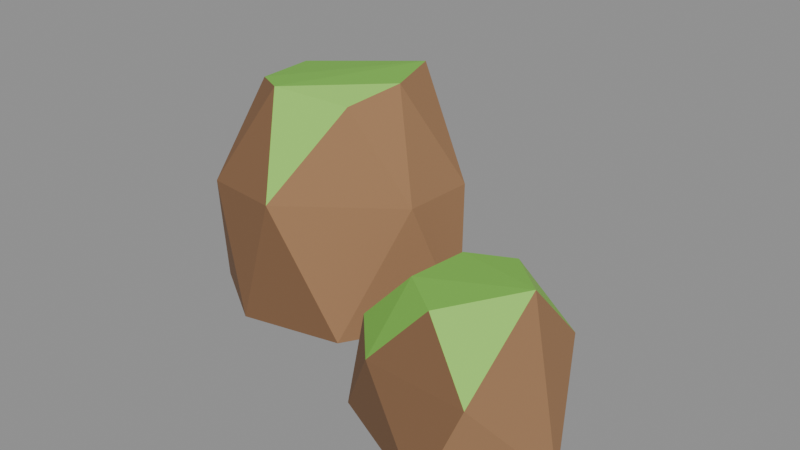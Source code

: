 # Source: rock_largeF.blend  (saved by Blender 5.2.45; exported with 4.5.12 LTS)
import bpy
from mathutils import Matrix  # noqa: F401  (used for matrix-valued properties, if any)

bpy.ops.wm.read_factory_settings(use_empty=True)
scene = bpy.context.scene
scene.name = 'Scene'

# ---- collections
col_col_lowpoly = bpy.data.collections.new('COL_LowPoly'); scene.collection.children.link(col_col_lowpoly)

# ---- images (referenced by path relative to the original .blend; pixels are not part of the script)
import os
ASSET_DIR = os.environ.get("B2B_ASSET_DIR", "")  # directory of the original .blend (textures are referenced by path, not embedded)
HERE = os.path.dirname(os.path.abspath(__file__))  # packed textures are extracted next to this script under _unpacked/

def load_image(name, relpath, width, height, colorspace="sRGB"):
    """Load a texture the original file referenced (path relative to the .blend, or extracted next to this script)."""
    p = next((c for c in (os.path.join(HERE, relpath), os.path.join(ASSET_DIR, relpath)) if relpath and os.path.exists(c)), "")
    if p:
        img = bpy.data.images.load(p, check_existing=True)
        img.name = name
    else:  # same state as the original file: an image datablock whose file is absent (Cycles renders it pink)
        img = bpy.data.images.new(name, width, height)
        img.source = "FILE"
        img.filepath = "//" + (relpath or name)
    img.colorspace_settings.name = colorspace
    return img
img_rock_largef_basecolor = load_image('rock_largeF_BaseColor', '_unpacked/rock_largeF_BaseColor.8cf2768a.png', 112, 16, 'sRGB')
img_rock_largef_maskmap = load_image('rock_largeF_MaskMap', '_unpacked/rock_largeF_MaskMap.37e9bd9d.png', 112, 16, 'Non-Color')

# ---- materials (node trees are filled in below, after node groups)
mat_m_rock_largef = bpy.data.materials.new('M_rock_largeF')

# ---- material node trees
mat_m_rock_largef.use_nodes = True; mat_m_rock_largef.node_tree.nodes.clear()
_N = mat_m_rock_largef.node_tree.nodes; _L = mat_m_rock_largef.node_tree.links
n0 = _N.new('ShaderNodeBsdfPrincipled'); n0.name = 'Principled BSDF'; n0.location = (-200, 100)
n0.inputs[10].default_value = 0.005
n1 = _N.new('ShaderNodeOutputMaterial'); n1.name = 'Material Output'; n1.location = (200, 100)
n2 = _N.new('ShaderNodeTexImage'); n2.name = 'Image Texture'; n2.location = (0, 0)
n2.image = img_rock_largef_basecolor
n2.interpolation = 'Closest'
n3 = _N.new('ShaderNodeTexImage'); n3.name = 'Image Texture.001'; n3.location = (0, 0)
n3.image = img_rock_largef_maskmap
n3.interpolation = 'Closest'
n4 = _N.new('ShaderNodeSeparateColor'); n4.name = 'Separate Color'; n4.location = (0, 0)
n5 = _N.new('ShaderNodeMath'); n5.name = 'Math'; n5.location = (0, 0)
n5.operation = 'SUBTRACT'
n5.inputs[0].default_value = 1.0
_L.new(n0.outputs[0], n1.inputs[0])
_L.new(n2.outputs[0], n0.inputs[0])
_L.new(n3.outputs[0], n4.inputs[0])
_L.new(n4.outputs[0], n0.inputs[1])
_L.new(n3.outputs[1], n5.inputs[1])
_L.new(n5.outputs[0], n0.inputs[2])
n1.is_active_output = True

# ---- meshes
me_rock_largef = bpy.data.meshes.new('rock_largeF')
me_rock_largef.from_pydata([(0.09126, 0.09991, 0.0), (-0.06026, 0.3089, 0.0), (-0.234, 0.3458, 0.0), (-0.446, 0.217, 0.0), (-0.4069, -0.06359, 0.0), (-0.2521, -0.1641, 0.0), (-0.04072, -0.118, 0.0), (0.043, 0.1708, 0.264), (-0.1958, 0.3447, 0.264), (-0.3986, 0.2867, 0.264), (-0.4517, 0.07788, 0.264), (-0.3459, -0.1309, 0.264), (-0.1874, -0.1496, 0.264), (0.03476, 0.01639, 0.264), (-0.09098, 0.2112, 0.478), (-0.2051, 0.2467, 0.4442), (-0.355, 0.1425, 0.439), (-0.3298, -0.001258, 0.4488), (-0.2614, -0.04047, 0.4555), (-0.1072, -0.002603, 0.4395), (-0.05767, 0.09179, 0.4718), (0.5065, -0.1891, 0.0), (0.3742, 0.04628, 0.0), (0.1279, -0.04556, 0.0), (0.1034, -0.2475, 0.0), (0.3558, -0.3667, 0.0), (0.4219, -0.01704, 0.165), (0.2902, 0.05049, 0.165), (0.1045, -0.2022, 0.165), (0.2011, -0.3075, 0.165), (0.4102, -0.317, 0.165), (0.3116, -0.0355, 0.2779), (0.2191, -0.07007, 0.2732), (0.2069, -0.1962, 0.2756), (0.3003, -0.2681, 0.2791), (0.4058, -0.1263, 0.2927)], [], [(3, 9, 2), (9, 8, 2), (8, 1, 2), (1, 0, 6), (1, 6, 5), (1, 5, 4), (1, 4, 3), (1, 3, 2), (10, 9, 3), (4, 10, 3), (10, 16, 9), (16, 15, 9), (15, 8, 9), (14, 7, 8), (7, 1, 8), (15, 14, 8), (7, 0, 1), (4, 11, 10), (11, 17, 10), (17, 16, 10), (5, 11, 4), (17, 14, 16), (14, 15, 16), (20, 7, 14), (17, 18, 14), (18, 20, 14), (20, 13, 7), (13, 0, 7), (13, 6, 0), (5, 12, 11), (12, 18, 11), (18, 17, 11), (6, 12, 5), (18, 19, 20), (19, 13, 20), (12, 19, 18), (19, 12, 13), (12, 6, 13), (25, 29, 24), (29, 28, 24), (28, 23, 24), (23, 22, 21), (23, 21, 25), (23, 25, 24), (21, 30, 25), (30, 29, 25), (30, 34, 29), (34, 33, 29), (33, 28, 29), (33, 32, 28), (32, 23, 28), (32, 27, 23), (27, 22, 23), (22, 26, 21), (26, 35, 21), (35, 30, 21), (35, 34, 30), (35, 33, 34), (35, 32, 33), (35, 31, 32), (31, 27, 32), (31, 26, 27), (26, 22, 27), (31, 35, 26)])
_uv = me_rock_largef.uv_layers.new(name='UVMap')
_uv.uv.foreach_set('vector', [0.07143, 0.5, 0.07143, 0.5, 0.07143, 0.5, 0.07143, 0.5, 0.07143, 0.5, 0.07143, 0.5, 0.07143, 0.5, 0.07143, 0.5, 0.07143, 0.5, 0.07143, 0.5, 0.07143, 0.5, 0.07143, 0.5, 0.07143, 0.5, 0.07143, 0.5, 0.07143, 0.5, 0.07143, 0.5, 0.07143, 0.5, 0.07143, 0.5, 0.07143, 0.5, 0.07143, 0.5, 0.07143, 0.5, 0.07143, 0.5, 0.07143, 0.5, 0.07143, 0.5, 0.2143, 0.5, 0.2143, 0.5, 0.2143, 0.5, 0.2143, 0.5, 0.2143, 0.5, 0.2143, 0.5, 0.2143, 0.5, 0.2143, 0.5, 0.2143, 0.5, 0.3571, 0.5, 0.3571, 0.5, 0.3571, 0.5, 0.07143, 0.5, 0.07143, 0.5, 0.07143, 0.5, 0.07143, 0.5, 0.07143, 0.5, 0.07143, 0.5, 0.07143, 0.5, 0.07143, 0.5, 0.07143, 0.5, 0.07143, 0.5, 0.07143, 0.5, 0.07143, 0.5, 0.07143, 0.5, 0.07143, 0.5, 0.07143, 0.5, 0.2143, 0.5, 0.2143, 0.5, 0.2143, 0.5, 0.2143, 0.5, 0.2143, 0.5, 0.2143, 0.5, 0.2143, 0.5, 0.2143, 0.5, 0.2143, 0.5, 0.2143, 0.5, 0.2143, 0.5, 0.2143, 0.5, 0.3571, 0.5, 0.3571, 0.5, 0.3571, 0.5, 0.3571, 0.5, 0.3571, 0.5, 0.3571, 0.5, 0.07143, 0.5, 0.07143, 0.5, 0.07143, 0.5, 0.3571, 0.5, 0.3571, 0.5, 0.3571, 0.5, 0.3571, 0.5, 0.3571, 0.5, 0.3571, 0.5, 0.07143, 0.5, 0.07143, 0.5, 0.07143, 0.5, 0.07143, 0.5, 0.07143, 0.5, 0.07143, 0.5, 0.07143, 0.5, 0.07143, 0.5, 0.07143, 0.5, 0.2143, 0.5, 0.2143, 0.5, 0.2143, 0.5, 0.2143, 0.5, 0.2143, 0.5, 0.2143, 0.5, 0.2143, 0.5, 0.2143, 0.5, 0.2143, 0.5, 0.2143, 0.5, 0.2143, 0.5, 0.2143, 0.5, 0.5, 0.5, 0.5, 0.5, 0.5, 0.5, 0.07143, 0.5, 0.07143, 0.5, 0.07143, 0.5, 0.5, 0.5, 0.5, 0.5, 0.5, 0.5, 0.07143, 0.5, 0.07143, 0.5, 0.07143, 0.5, 0.07143, 0.5, 0.07143, 0.5, 0.07143, 0.5, 0.2143, 0.5, 0.2143, 0.5, 0.2143, 0.5, 0.2143, 0.5, 0.2143, 0.5, 0.2143, 0.5, 0.2143, 0.5, 0.2143, 0.5, 0.2143, 0.5, 0.07143, 0.5, 0.07143, 0.5, 0.07143, 0.5, 0.07143, 0.5, 0.07143, 0.5, 0.07143, 0.5, 0.07143, 0.5, 0.07143, 0.5, 0.07143, 0.5, 0.07143, 0.5, 0.07143, 0.5, 0.07143, 0.5, 0.2143, 0.5, 0.2143, 0.5, 0.2143, 0.5, 0.2143, 0.5, 0.2143, 0.5, 0.2143, 0.5, 0.3571, 0.5, 0.3571, 0.5, 0.3571, 0.5, 0.3571, 0.5, 0.3571, 0.5, 0.3571, 0.5, 0.3571, 0.5, 0.3571, 0.5, 0.3571, 0.5, 0.07143, 0.5, 0.07143, 0.5, 0.07143, 0.5, 0.07143, 0.5, 0.07143, 0.5, 0.07143, 0.5, 0.07143, 0.5, 0.07143, 0.5, 0.07143, 0.5, 0.07143, 0.5, 0.07143, 0.5, 0.07143, 0.5, 0.07143, 0.5, 0.07143, 0.5, 0.07143, 0.5, 0.07143, 0.5, 0.07143, 0.5, 0.07143, 0.5, 0.5, 0.5, 0.5, 0.5, 0.5, 0.5, 0.3571, 0.5, 0.3571, 0.5, 0.3571, 0.5, 0.3571, 0.5, 0.3571, 0.5, 0.3571, 0.5, 0.3571, 0.5, 0.3571, 0.5, 0.3571, 0.5, 0.3571, 0.5, 0.3571, 0.5, 0.3571, 0.5, 0.07143, 0.5, 0.07143, 0.5, 0.07143, 0.5, 0.07143, 0.5, 0.07143, 0.5, 0.07143, 0.5, 0.5, 0.5, 0.5, 0.5, 0.5, 0.5])
me_rock_largef.materials.append(mat_m_rock_largef)
me_rock_largef.update()

# ---- objects
ob_rock_largef = bpy.data.objects.new('rock_largeF', me_rock_largef)

# ---- transforms, parenting, visibility, modifiers, constraints
ob_rock_largef.location = (0.0, 0.0, 0.0)

# ---- collection membership
col_col_lowpoly.objects.link(ob_rock_largef)

# ---- scene / render settings (as saved in the file)
scene.frame_start = 1; scene.frame_end = 250; scene.frame_set(1)
scene.render.engine = 'BLENDER_EEVEE_NEXT'
scene.render.bake_bias = 0.0
scene.render.bake_samples = 0
scene.render.compositor_device = 'GPU'
scene.eevee.use_volume_custom_range = False
scene.eevee.fast_gi_thickness_near = 0.1
scene.eevee.fast_gi_thickness_far = 0.0
scene.eevee.ray_tracing_options.screen_trace_thickness = 0.1
bpy.context.view_layer.update()

# ---- added for rendering (the .blend has no active camera and no usable light): camera, sun + grey world if the file has none
cam_auto = bpy.data.cameras.new('AutoCamera')
cam_auto.lens = 50.0
cam_auto.sensor_width = 36.0
cam_auto.clip_end = 1000.0
ob_auto_camera = bpy.data.objects.new('AutoCamera', cam_auto)
scene.collection.objects.link(ob_auto_camera)
ob_auto_camera.location = (1.21736, -1.43846, 1.19097)
ob_auto_camera.rotation_euler = (1.09748, -7.21219e-08, 0.694738)
scene.camera = ob_auto_camera
light_auto_sun = bpy.data.lights.new('AutoSun', 'SUN')
light_auto_sun.energy = 3.0
light_auto_sun.angle = 0.0523599
ob_auto_sun = bpy.data.objects.new('AutoSun', light_auto_sun)
scene.collection.objects.link(ob_auto_sun)
ob_auto_sun.rotation_euler = (0.872665, 0.174533, 0.523599)
if scene.world is None:
    world_auto = bpy.data.worlds.new('AutoWorld')
    world_auto.color = (0.3, 0.3, 0.3)
    scene.world = world_auto
bpy.context.view_layer.update()
